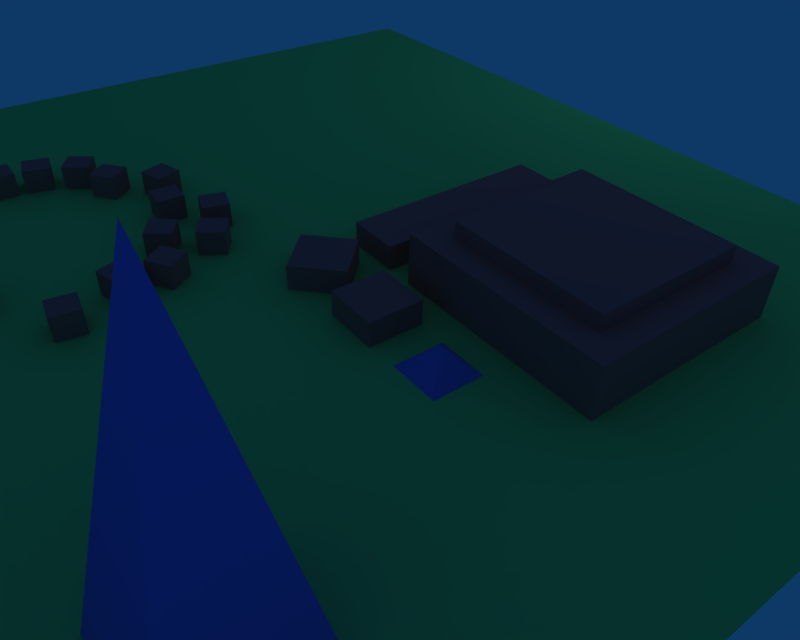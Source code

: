 # Source: bze-example.blend  (saved by Blender 2.34.0; exported with 4.5.12 LTS)
import bpy
from mathutils import Matrix  # noqa: F401  (used for matrix-valued properties, if any)

bpy.ops.wm.read_factory_settings(use_empty=True)
scene = bpy.context.scene
scene.name = 'Scene'

# ---- collections
col_collection_1 = bpy.data.collections.new('Collection 1'); scene.collection.children.link(col_collection_1)

# ---- materials (node trees are filled in below, after node groups)
mat_bzflag_pyramid = bpy.data.materials.new('BZFlag_Pyramid')
mat_bzflag_pyramid.alpha_threshold = 0.0
mat_bzflag_pyramid.preview_render_type = 'FLAT'
mat_bzflag_pyramid.diffuse_color = (0.3955, 0.4093, 0.8722, 1.0)
mat_bzflag_pyramid.roughness = 0.5
mat_bzflag_pyramid.specular_intensity = 0.1884
mat_bzflag_pyramid.line_color = (0.0, 0.0, 0.0, 1.0)
mat_bzflag_box = bpy.data.materials.new('BZFlag_Box')
mat_bzflag_box.alpha_threshold = 0.0
mat_bzflag_box.preview_render_type = 'FLAT'
mat_bzflag_box.diffuse_color = (0.8722, 0.3955, 0.3955, 1.0)
mat_bzflag_box.roughness = 0.5
mat_bzflag_box.specular_intensity = 0.1884
mat_bzflag_box.line_color = (0.0, 0.0, 0.0, 1.0)
mat_bzflag_world = bpy.data.materials.new('BZFlag_World')
mat_bzflag_world.alpha_threshold = 0.0
mat_bzflag_world.preview_render_type = 'FLAT'
mat_bzflag_world.diffuse_color = (0.3955, 0.8722, 0.4402, 1.0)
mat_bzflag_world.roughness = 0.5
mat_bzflag_world.specular_intensity = 0.1884
mat_bzflag_world.line_color = (0.0, 0.0, 0.0, 1.0)

# ---- material node trees

# ---- world
world_world = bpy.data.worlds.new('World'); scene.world = world_world
world_world.color = (0.05656, 0.2208, 0.4)
world_world.use_sun_shadow = False
world_world.sun_shadow_jitter_overblur = 0.0
world_world.cycles.sampling_method = 'MANUAL'
world_world.cycles.sample_map_resolution = 256

# ---- cameras
cam_camera = bpy.data.cameras.new('Camera')
cam_camera.passepartout_alpha = 0.2
cam_camera.clip_end = 100.0
cam_camera.lens = 35.0
cam_camera.ortho_scale = 7.314
cam_camera.show_passepartout = False
cam_camera.show_safe_areas = True
cam_camera.dof.focus_distance = 0.0
cam_camera.dof.aperture_fstop = 128.0

# ---- lights
light_spot = bpy.data.lights.new('Spot', 'POINT')
light_spot.transmission_factor = 0.0
light_spot.cutoff_distance = 30.0
light_spot.use_shadow = False
light_spot.energy = 216.8
light_spot.shadow_buffer_clip_start = 8.0
light_spot.shadow_soft_size = 1.0
light_spot.shadow_maximum_resolution = 0.006
light_spot.use_absolute_resolution = True
light_spot.cycles.use_multiple_importance_sampling = False

# ---- meshes
me_cube_023 = bpy.data.meshes.new('Cube.023')
me_cube_023.from_pydata([(2.384e-07, 1.0, -5.96e-08), (1.0, 0.0, -1.0), (-1.0, 1.192e-07, -1.0), (1.0, -5.96e-07, 1.0), (-1.0, 4.172e-07, 1.0)], [], [(0, 1, 2), (0, 4, 3), (0, 3, 1), (1, 3, 4, 2), (4, 0, 2)])
me_cube_023.materials.append(mat_bzflag_pyramid)
me_cube_023.use_remesh_preserve_volume = False
me_cube_023.use_remesh_preserve_attributes = False
me_cube_023.use_mirror_vertex_groups = False
me_cube_023.update()
me_cube_022 = bpy.data.meshes.new('Cube.022')
me_cube_022.from_pydata([(1.0, 1.0, -1.0), (1.0, 0.0, -1.0), (-1.0, 1.192e-07, -1.0), (-1.0, 1.0, -1.0), (1.0, 1.0, 1.0), (1.0, -5.96e-07, 1.0), (-1.0, 4.172e-07, 1.0), (-1.0, 1.0, 1.0)], [], [(0, 1, 2, 3), (4, 7, 6, 5), (0, 4, 5, 1), (1, 5, 6, 2), (2, 6, 7, 3), (4, 0, 3, 7)])
me_cube_022.materials.append(mat_bzflag_box)
me_cube_022.use_remesh_preserve_volume = False
me_cube_022.use_remesh_preserve_attributes = False
me_cube_022.use_mirror_vertex_groups = False
me_cube_022.update()
me_cube_021 = bpy.data.meshes.new('Cube.021')
me_cube_021.from_pydata([(1.0, 1.0, -1.0), (1.0, 0.0, -1.0), (-1.0, 1.192e-07, -1.0), (-1.0, 1.0, -1.0), (1.0, 1.0, 1.0), (1.0, -5.96e-07, 1.0), (-1.0, 4.172e-07, 1.0), (-1.0, 1.0, 1.0)], [], [(0, 1, 2, 3), (4, 7, 6, 5), (0, 4, 5, 1), (1, 5, 6, 2), (2, 6, 7, 3), (4, 0, 3, 7)])
me_cube_021.materials.append(mat_bzflag_box)
me_cube_021.use_remesh_preserve_volume = False
me_cube_021.use_remesh_preserve_attributes = False
me_cube_021.use_mirror_vertex_groups = False
me_cube_021.update()
me_cube_020 = bpy.data.meshes.new('Cube.020')
me_cube_020.from_pydata([(1.0, 1.0, -1.0), (1.0, 0.0, -1.0), (-1.0, 1.192e-07, -1.0), (-1.0, 1.0, -1.0), (1.0, 1.0, 1.0), (1.0, -5.96e-07, 1.0), (-1.0, 4.172e-07, 1.0), (-1.0, 1.0, 1.0)], [], [(0, 1, 2, 3), (4, 7, 6, 5), (0, 4, 5, 1), (1, 5, 6, 2), (2, 6, 7, 3), (4, 0, 3, 7)])
me_cube_020.materials.append(mat_bzflag_box)
me_cube_020.use_remesh_preserve_volume = False
me_cube_020.use_remesh_preserve_attributes = False
me_cube_020.use_mirror_vertex_groups = False
me_cube_020.update()
me_cube_019 = bpy.data.meshes.new('Cube.019')
me_cube_019.from_pydata([(1.0, 1.0, -1.0), (1.0, 0.0, -1.0), (-1.0, 1.192e-07, -1.0), (-1.0, 1.0, -1.0), (1.0, 1.0, 1.0), (1.0, -5.96e-07, 1.0), (-1.0, 4.172e-07, 1.0), (-1.0, 1.0, 1.0)], [], [(0, 1, 2, 3), (4, 7, 6, 5), (0, 4, 5, 1), (1, 5, 6, 2), (2, 6, 7, 3), (4, 0, 3, 7)])
me_cube_019.materials.append(mat_bzflag_box)
me_cube_019.use_remesh_preserve_volume = False
me_cube_019.use_remesh_preserve_attributes = False
me_cube_019.use_mirror_vertex_groups = False
me_cube_019.update()
me_cube_018 = bpy.data.meshes.new('Cube.018')
me_cube_018.from_pydata([(1.0, 1.0, -1.0), (1.0, 0.0, -1.0), (-1.0, 1.192e-07, -1.0), (-1.0, 1.0, -1.0), (1.0, 1.0, 1.0), (1.0, -5.96e-07, 1.0), (-1.0, 4.172e-07, 1.0), (-1.0, 1.0, 1.0)], [], [(0, 1, 2, 3), (4, 7, 6, 5), (0, 4, 5, 1), (1, 5, 6, 2), (2, 6, 7, 3), (4, 0, 3, 7)])
me_cube_018.materials.append(mat_bzflag_box)
me_cube_018.use_remesh_preserve_volume = False
me_cube_018.use_remesh_preserve_attributes = False
me_cube_018.use_mirror_vertex_groups = False
me_cube_018.update()
me_cube_017 = bpy.data.meshes.new('Cube.017')
me_cube_017.from_pydata([(1.0, 1.0, -1.0), (1.0, 0.0, -1.0), (-1.0, 1.192e-07, -1.0), (-1.0, 1.0, -1.0), (1.0, 1.0, 1.0), (1.0, -5.96e-07, 1.0), (-1.0, 4.172e-07, 1.0), (-1.0, 1.0, 1.0)], [], [(0, 1, 2, 3), (4, 7, 6, 5), (0, 4, 5, 1), (1, 5, 6, 2), (2, 6, 7, 3), (4, 0, 3, 7)])
me_cube_017.materials.append(mat_bzflag_box)
me_cube_017.use_remesh_preserve_volume = False
me_cube_017.use_remesh_preserve_attributes = False
me_cube_017.use_mirror_vertex_groups = False
me_cube_017.update()
me_cube_016 = bpy.data.meshes.new('Cube.016')
me_cube_016.from_pydata([(1.0, 1.0, -1.0), (1.0, 0.0, -1.0), (-1.0, 1.192e-07, -1.0), (-1.0, 1.0, -1.0), (1.0, 1.0, 1.0), (1.0, -5.96e-07, 1.0), (-1.0, 4.172e-07, 1.0), (-1.0, 1.0, 1.0)], [], [(0, 1, 2, 3), (4, 7, 6, 5), (0, 4, 5, 1), (1, 5, 6, 2), (2, 6, 7, 3), (4, 0, 3, 7)])
me_cube_016.materials.append(mat_bzflag_box)
me_cube_016.use_remesh_preserve_volume = False
me_cube_016.use_remesh_preserve_attributes = False
me_cube_016.use_mirror_vertex_groups = False
me_cube_016.update()
me_cube_015 = bpy.data.meshes.new('Cube.015')
me_cube_015.from_pydata([(1.0, 1.0, -1.0), (1.0, 0.0, -1.0), (-1.0, 1.192e-07, -1.0), (-1.0, 1.0, -1.0), (1.0, 1.0, 1.0), (1.0, -5.96e-07, 1.0), (-1.0, 4.172e-07, 1.0), (-1.0, 1.0, 1.0)], [], [(0, 1, 2, 3), (4, 7, 6, 5), (0, 4, 5, 1), (1, 5, 6, 2), (2, 6, 7, 3), (4, 0, 3, 7)])
me_cube_015.materials.append(mat_bzflag_box)
me_cube_015.use_remesh_preserve_volume = False
me_cube_015.use_remesh_preserve_attributes = False
me_cube_015.use_mirror_vertex_groups = False
me_cube_015.update()
me_cube_014 = bpy.data.meshes.new('Cube.014')
me_cube_014.from_pydata([(1.0, 1.0, -1.0), (1.0, 0.0, -1.0), (-1.0, 1.192e-07, -1.0), (-1.0, 1.0, -1.0), (1.0, 1.0, 1.0), (1.0, -5.96e-07, 1.0), (-1.0, 4.172e-07, 1.0), (-1.0, 1.0, 1.0)], [], [(0, 1, 2, 3), (4, 7, 6, 5), (0, 4, 5, 1), (1, 5, 6, 2), (2, 6, 7, 3), (4, 0, 3, 7)])
me_cube_014.materials.append(mat_bzflag_box)
me_cube_014.use_remesh_preserve_volume = False
me_cube_014.use_remesh_preserve_attributes = False
me_cube_014.use_mirror_vertex_groups = False
me_cube_014.update()
me_cube_013 = bpy.data.meshes.new('Cube.013')
me_cube_013.from_pydata([(1.0, 1.0, -1.0), (1.0, 0.0, -1.0), (-1.0, 1.192e-07, -1.0), (-1.0, 1.0, -1.0), (1.0, 1.0, 1.0), (1.0, -5.96e-07, 1.0), (-1.0, 4.172e-07, 1.0), (-1.0, 1.0, 1.0)], [], [(0, 1, 2, 3), (4, 7, 6, 5), (0, 4, 5, 1), (1, 5, 6, 2), (2, 6, 7, 3), (4, 0, 3, 7)])
me_cube_013.materials.append(mat_bzflag_box)
me_cube_013.use_remesh_preserve_volume = False
me_cube_013.use_remesh_preserve_attributes = False
me_cube_013.use_mirror_vertex_groups = False
me_cube_013.update()
me_cube_012 = bpy.data.meshes.new('Cube.012')
me_cube_012.from_pydata([(1.0, 1.0, -1.0), (1.0, 0.0, -1.0), (-1.0, 1.192e-07, -1.0), (-1.0, 1.0, -1.0), (1.0, 1.0, 1.0), (1.0, -5.96e-07, 1.0), (-1.0, 4.172e-07, 1.0), (-1.0, 1.0, 1.0)], [], [(0, 1, 2, 3), (4, 7, 6, 5), (0, 4, 5, 1), (1, 5, 6, 2), (2, 6, 7, 3), (4, 0, 3, 7)])
me_cube_012.materials.append(mat_bzflag_box)
me_cube_012.use_remesh_preserve_volume = False
me_cube_012.use_remesh_preserve_attributes = False
me_cube_012.use_mirror_vertex_groups = False
me_cube_012.update()
me_cube_011 = bpy.data.meshes.new('Cube.011')
me_cube_011.from_pydata([(1.0, 1.0, -1.0), (1.0, 0.0, -1.0), (-1.0, 1.192e-07, -1.0), (-1.0, 1.0, -1.0), (1.0, 1.0, 1.0), (1.0, -5.96e-07, 1.0), (-1.0, 4.172e-07, 1.0), (-1.0, 1.0, 1.0)], [], [(0, 1, 2, 3), (4, 7, 6, 5), (0, 4, 5, 1), (1, 5, 6, 2), (2, 6, 7, 3), (4, 0, 3, 7)])
me_cube_011.materials.append(mat_bzflag_box)
me_cube_011.use_remesh_preserve_volume = False
me_cube_011.use_remesh_preserve_attributes = False
me_cube_011.use_mirror_vertex_groups = False
me_cube_011.update()
me_cube_010 = bpy.data.meshes.new('Cube.010')
me_cube_010.from_pydata([(1.0, 1.0, -1.0), (1.0, 0.0, -1.0), (-1.0, 1.192e-07, -1.0), (-1.0, 1.0, -1.0), (1.0, 1.0, 1.0), (1.0, -5.96e-07, 1.0), (-1.0, 4.172e-07, 1.0), (-1.0, 1.0, 1.0)], [], [(0, 1, 2, 3), (4, 7, 6, 5), (0, 4, 5, 1), (1, 5, 6, 2), (2, 6, 7, 3), (4, 0, 3, 7)])
me_cube_010.materials.append(mat_bzflag_box)
me_cube_010.use_remesh_preserve_volume = False
me_cube_010.use_remesh_preserve_attributes = False
me_cube_010.use_mirror_vertex_groups = False
me_cube_010.update()
me_cube_009 = bpy.data.meshes.new('Cube.009')
me_cube_009.from_pydata([(1.0, 1.0, -1.0), (1.0, 0.0, -1.0), (-1.0, 1.192e-07, -1.0), (-1.0, 1.0, -1.0), (1.0, 1.0, 1.0), (1.0, -5.96e-07, 1.0), (-1.0, 4.172e-07, 1.0), (-1.0, 1.0, 1.0)], [], [(0, 1, 2, 3), (4, 7, 6, 5), (0, 4, 5, 1), (1, 5, 6, 2), (2, 6, 7, 3), (4, 0, 3, 7)])
me_cube_009.materials.append(mat_bzflag_box)
me_cube_009.use_remesh_preserve_volume = False
me_cube_009.use_remesh_preserve_attributes = False
me_cube_009.use_mirror_vertex_groups = False
me_cube_009.update()
me_cube_006 = bpy.data.meshes.new('Cube.006')
me_cube_006.from_pydata([(2.384e-07, 1.0, -5.96e-08), (1.0, 0.0, -1.0), (-1.0, 1.192e-07, -1.0), (1.0, -5.96e-07, 1.0), (-1.0, 4.172e-07, 1.0)], [], [(0, 1, 2), (0, 4, 3), (0, 3, 1), (1, 3, 4, 2), (4, 0, 2)])
me_cube_006.materials.append(mat_bzflag_pyramid)
me_cube_006.use_remesh_preserve_volume = False
me_cube_006.use_remesh_preserve_attributes = False
me_cube_006.use_mirror_vertex_groups = False
me_cube_006.update()
me_cube_005 = bpy.data.meshes.new('Cube.005')
me_cube_005.from_pydata([(1.0, 1.0, -1.0), (1.0, 0.0, -1.0), (-1.0, 1.192e-07, -1.0), (-1.0, 1.0, -1.0), (1.0, 1.0, 1.0), (1.0, -5.96e-07, 1.0), (-1.0, 4.172e-07, 1.0), (-1.0, 1.0, 1.0)], [], [(0, 1, 2, 3), (4, 7, 6, 5), (0, 4, 5, 1), (1, 5, 6, 2), (2, 6, 7, 3), (4, 0, 3, 7)])
me_cube_005.materials.append(mat_bzflag_box)
me_cube_005.use_remesh_preserve_volume = False
me_cube_005.use_remesh_preserve_attributes = False
me_cube_005.use_mirror_vertex_groups = False
me_cube_005.update()
me_plane = bpy.data.meshes.new('Plane')
me_plane.from_pydata([(0.7993, 1.01, 0.004462), (0.7993, -0.9903, 0.004462), (-1.201, -0.9903, 0.004462), (-1.201, 1.01, 0.004462)], [], [(0, 3, 2, 1)])
me_plane.materials.append(mat_bzflag_world)
me_plane.use_remesh_preserve_volume = False
me_plane.use_remesh_preserve_attributes = False
me_plane.use_mirror_vertex_groups = False
me_plane.update()
me_cube_004 = bpy.data.meshes.new('Cube.004')
me_cube_004.from_pydata([(1.0, 1.0, -1.0), (1.0, 0.0, -1.0), (-1.0, 1.192e-07, -1.0), (-1.0, 1.0, -1.0), (1.0, 1.0, 1.0), (1.0, -5.96e-07, 1.0), (-1.0, 4.172e-07, 1.0), (-1.0, 1.0, 1.0)], [], [(0, 1, 2, 3), (4, 7, 6, 5), (0, 4, 5, 1), (1, 5, 6, 2), (2, 6, 7, 3), (4, 0, 3, 7)])
me_cube_004.materials.append(mat_bzflag_box)
me_cube_004.use_remesh_preserve_volume = False
me_cube_004.use_remesh_preserve_attributes = False
me_cube_004.use_mirror_vertex_groups = False
me_cube_004.update()
me_cube_003 = bpy.data.meshes.new('Cube.003')
me_cube_003.from_pydata([(1.0, 1.0, -1.0), (1.0, 0.0, -1.0), (-1.0, 1.192e-07, -1.0), (-1.0, 1.0, -1.0), (1.0, 1.0, 1.0), (1.0, -5.96e-07, 1.0), (-1.0, 4.172e-07, 1.0), (-1.0, 1.0, 1.0)], [], [(0, 1, 2, 3), (4, 7, 6, 5), (0, 4, 5, 1), (1, 5, 6, 2), (2, 6, 7, 3), (4, 0, 3, 7)])
me_cube_003.materials.append(mat_bzflag_box)
me_cube_003.use_remesh_preserve_volume = False
me_cube_003.use_remesh_preserve_attributes = False
me_cube_003.use_mirror_vertex_groups = False
me_cube_003.update()
me_cube_002 = bpy.data.meshes.new('Cube.002')
me_cube_002.from_pydata([(1.0, 1.0, -1.0), (1.0, 0.0, -1.0), (-1.0, 1.192e-07, -1.0), (-1.0, 1.0, -1.0), (1.0, 1.0, 1.0), (1.0, -5.96e-07, 1.0), (-1.0, 4.172e-07, 1.0), (-1.0, 1.0, 1.0)], [], [(0, 1, 2, 3), (4, 7, 6, 5), (0, 4, 5, 1), (1, 5, 6, 2), (2, 6, 7, 3), (4, 0, 3, 7)])
me_cube_002.materials.append(mat_bzflag_box)
me_cube_002.use_remesh_preserve_volume = False
me_cube_002.use_remesh_preserve_attributes = False
me_cube_002.use_mirror_vertex_groups = False
me_cube_002.update()
me_cube_001 = bpy.data.meshes.new('Cube.001')
me_cube_001.from_pydata([(1.0, 1.0, -1.0), (1.0, 0.0, -1.0), (-1.0, 1.192e-07, -1.0), (-1.0, 1.0, -1.0), (1.0, 1.0, 1.0), (1.0, -5.96e-07, 1.0), (-1.0, 4.172e-07, 1.0), (-1.0, 1.0, 1.0)], [], [(0, 1, 2, 3), (4, 7, 6, 5), (0, 4, 5, 1), (1, 5, 6, 2), (2, 6, 7, 3), (4, 0, 3, 7)])
me_cube_001.materials.append(mat_bzflag_box)
me_cube_001.use_remesh_preserve_volume = False
me_cube_001.use_remesh_preserve_attributes = False
me_cube_001.use_mirror_vertex_groups = False
me_cube_001.update()
me_cube_007 = bpy.data.meshes.new('Cube.007')
me_cube_007.from_pydata([(1.0, 1.0, -1.0), (1.0, 0.0, -1.0), (-1.0, 1.192e-07, -1.0), (-1.0, 1.0, -1.0), (1.0, 1.0, 1.0), (1.0, -5.96e-07, 1.0), (-1.0, 4.172e-07, 1.0), (-1.0, 1.0, 1.0)], [], [(0, 1, 2, 3), (4, 7, 6, 5), (0, 4, 5, 1), (1, 5, 6, 2), (2, 6, 7, 3), (4, 0, 3, 7)])
me_cube_007.materials.append(mat_bzflag_box)
me_cube_007.use_remesh_preserve_volume = False
me_cube_007.use_remesh_preserve_attributes = False
me_cube_007.use_mirror_vertex_groups = False
me_cube_007.update()

# ---- objects
ob_pyramid_001 = bpy.data.objects.new('Pyramid.001', me_cube_023)
ob_box_019 = bpy.data.objects.new('Box.019', me_cube_022)
ob_box_018 = bpy.data.objects.new('Box.018', me_cube_021)
ob_box_017 = bpy.data.objects.new('Box.017', me_cube_020)
ob_box_016 = bpy.data.objects.new('Box.016', me_cube_019)
ob_box_015 = bpy.data.objects.new('Box.015', me_cube_018)
ob_box_014 = bpy.data.objects.new('Box.014', me_cube_017)
ob_box_013 = bpy.data.objects.new('Box.013', me_cube_016)
ob_box_012 = bpy.data.objects.new('Box.012', me_cube_015)
ob_box_011 = bpy.data.objects.new('Box.011', me_cube_014)
ob_box_010 = bpy.data.objects.new('Box.010', me_cube_013)
ob_box_009 = bpy.data.objects.new('Box.009', me_cube_012)
ob_box_008 = bpy.data.objects.new('Box.008', me_cube_011)
ob_box_007 = bpy.data.objects.new('Box.007', me_cube_010)
ob_box_006 = bpy.data.objects.new('Box.006', me_cube_009)
ob_pyramid = bpy.data.objects.new('Pyramid', me_cube_006)
ob_box_004 = bpy.data.objects.new('Box.004', me_cube_005)
ob_plane = bpy.data.objects.new('Plane', me_plane)
ob_box_003 = bpy.data.objects.new('Box.003', me_cube_004)
ob_box_002 = bpy.data.objects.new('Box.002', me_cube_003)
ob_box_001 = bpy.data.objects.new('Box.001', me_cube_002)
ob_box = bpy.data.objects.new('Box', me_cube_001)
ob_lamp = bpy.data.objects.new('Lamp', light_spot)
ob_camera = bpy.data.objects.new('Camera', cam_camera)
ob_box_005 = bpy.data.objects.new('Box.005', me_cube_007)

# ---- transforms, parenting, visibility, modifiers, constraints
ob_pyramid_001.location = (4.751, -4.457, -0.004459)
ob_pyramid_001.rotation_euler = (1.571, -0.0, 1.571)
ob_pyramid_001.scale = (1.042, 5.157, 1.042)
ob_pyramid_001.lock_rotations_4d = False
ob_pyramid_001.empty_display_type = 'ARROWS'
ob_pyramid_001.color = (0.0, 0.0, 0.0, 1.0)
ob_pyramid_001.lineart.crease_threshold = 0.0
ob_box_019.location = (-6.002, -5.434, -0.004459)
ob_box_019.rotation_euler = (1.571, -3.325e-07, 0.8172)
ob_box_019.scale = (0.2606, 0.5211, 0.2606)
ob_box_019.lock_rotations_4d = False
ob_box_019.empty_display_type = 'ARROWS'
ob_box_019.color = (0.0, 0.0, 0.0, 1.0)
ob_box_019.lineart.crease_threshold = 0.0
_c = ob_box_019.constraints.new('TRACK_TO'); _c.name = 'Const'
_c.active = False
_c.track_axis = 'TRACK_X'
ob_box_018.location = (-4.224, -5.589, -0.004444)
ob_box_018.rotation_euler = (1.571, -4.461e-07, 1.517)
ob_box_018.scale = (0.2606, 0.5211, 0.2606)
ob_box_018.lock_rotations_4d = False
ob_box_018.empty_display_type = 'ARROWS'
ob_box_018.color = (0.0, 0.0, 0.0, 1.0)
ob_box_018.lineart.crease_threshold = 0.0
_c = ob_box_018.constraints.new('TRACK_TO'); _c.name = 'Const'
_c.active = False
_c.track_axis = 'TRACK_X'
ob_box_017.location = (-2.89, -4.97, -0.004459)
ob_box_017.rotation_euler = (1.571, -4.896e-07, 2.235)
ob_box_017.scale = (0.2606, 0.5211, 0.2606)
ob_box_017.lock_rotations_4d = False
ob_box_017.empty_display_type = 'ARROWS'
ob_box_017.color = (0.0, 0.0, 0.0, 1.0)
ob_box_017.lineart.crease_threshold = 0.0
_c = ob_box_017.constraints.new('TRACK_TO'); _c.name = 'Const'
_c.active = False
_c.track_axis = 'TRACK_X'
ob_box_016.location = (-1.498, -3.849, -0.004459)
ob_box_016.rotation_euler = (1.571, -1.418e-07, 2.977)
ob_box_016.scale = (0.2606, 0.5211, 0.2606)
ob_box_016.lock_rotations_4d = False
ob_box_016.empty_display_type = 'ARROWS'
ob_box_016.color = (0.0, 0.0, 0.0, 1.0)
ob_box_016.lineart.crease_threshold = 0.0
_c = ob_box_016.constraints.new('TRACK_TO'); _c.name = 'Const'
_c.active = False
_c.track_axis = 'TRACK_X'
ob_box_015.location = (-1.943, -2.786, -0.004459)
ob_box_015.rotation_euler = (1.571, -5.32e-07, -2.859)
ob_box_015.scale = (0.2606, 0.5211, 0.2606)
ob_box_015.lock_rotations_4d = False
ob_box_015.empty_display_type = 'ARROWS'
ob_box_015.color = (0.0, 0.0, 0.0, 1.0)
ob_box_015.lineart.crease_threshold = 0.0
_c = ob_box_015.constraints.new('TRACK_TO'); _c.name = 'Const'
_c.active = False
_c.track_axis = 'TRACK_X'
ob_box_014.location = (-1.904, -1.993, -0.004444)
ob_box_014.rotation_euler = (1.571, -2.26e-07, -2.569)
ob_box_014.scale = (0.2606, 0.5211, 0.2606)
ob_box_014.lock_rotations_4d = False
ob_box_014.empty_display_type = 'ARROWS'
ob_box_014.color = (0.0, 0.0, 0.0, 1.0)
ob_box_014.lineart.crease_threshold = 0.0
_c = ob_box_014.constraints.new('TRACK_TO'); _c.name = 'Const'
_c.active = False
_c.track_axis = 'TRACK_X'
ob_box_013.location = (-2.387, -0.8913, -0.004459)
ob_box_013.rotation_euler = (1.571, -1.884e-07, -2.169)
ob_box_013.scale = (0.2606, 0.5211, 0.2606)
ob_box_013.lock_rotations_4d = False
ob_box_013.empty_display_type = 'ARROWS'
ob_box_013.color = (0.0, 0.0, 0.0, 1.0)
ob_box_013.lineart.crease_threshold = 0.0
_c = ob_box_013.constraints.new('TRACK_TO'); _c.name = 'Const'
_c.active = False
_c.track_axis = 'TRACK_X'
ob_box_012.location = (-2.871, -1.664, -0.004459)
ob_box_012.rotation_euler = (1.571, -3.408e-07, -2.186)
ob_box_012.scale = (0.2606, 0.5211, 0.2606)
ob_box_012.lock_rotations_4d = False
ob_box_012.empty_display_type = 'ARROWS'
ob_box_012.color = (0.0, 0.0, 0.0, 1.0)
ob_box_012.lineart.crease_threshold = 0.0
_c = ob_box_012.constraints.new('TRACK_TO'); _c.name = 'Const'
_c.active = False
_c.track_axis = 'TRACK_X'
ob_box_011.location = (-3.219, -0.4467, -0.004459)
ob_box_011.rotation_euler = (1.571, -2.87e-07, -1.862)
ob_box_011.scale = (0.2606, 0.5211, 0.2606)
ob_box_011.lock_rotations_4d = False
ob_box_011.empty_display_type = 'ARROWS'
ob_box_011.color = (0.0, 0.0, 0.0, 1.0)
ob_box_011.lineart.crease_threshold = 0.0
_c = ob_box_011.constraints.new('TRACK_TO'); _c.name = 'Const'
_c.active = False
_c.track_axis = 'TRACK_X'
ob_box_010.location = (-3.972, -1.065, -0.004459)
ob_box_010.rotation_euler = (1.571, -3.575e-07, -1.628)
ob_box_010.scale = (0.2606, 0.5211, 0.2606)
ob_box_010.lock_rotations_4d = False
ob_box_010.empty_display_type = 'ARROWS'
ob_box_010.color = (0.0, 0.0, 0.0, 1.0)
ob_box_010.lineart.crease_threshold = 0.0
_c = ob_box_010.constraints.new('TRACK_TO'); _c.name = 'Const'
_c.active = False
_c.track_axis = 'TRACK_X'
ob_box_009.location = (-4.92, -0.7753, -0.004459)
ob_box_009.rotation_euler = (1.571, -3.213e-07, -1.272)
ob_box_009.scale = (0.2606, 0.5211, 0.2606)
ob_box_009.lock_rotations_4d = False
ob_box_009.empty_display_type = 'ARROWS'
ob_box_009.color = (0.0, 0.0, 0.0, 1.0)
ob_box_009.lineart.crease_threshold = 0.0
_c = ob_box_009.constraints.new('TRACK_TO'); _c.name = 'Const'
_c.active = False
_c.track_axis = 'TRACK_X'
ob_box_008.location = (-5.519, -1.626, -0.004459)
ob_box_008.rotation_euler = (1.571, -3.39e-07, -0.9029)
ob_box_008.scale = (0.2606, 0.5211, 0.2606)
ob_box_008.lock_rotations_4d = False
ob_box_008.empty_display_type = 'ARROWS'
ob_box_008.color = (0.0, 0.0, 0.0, 1.0)
ob_box_008.lineart.crease_threshold = 0.0
ob_box_007.location = (-6.253, -1.974, -0.004459)
ob_box_007.rotation_euler = (1.571, -3.874e-07, -0.5914)
ob_box_007.scale = (0.2606, 0.5211, 0.2606)
ob_box_007.lock_rotations_4d = False
ob_box_007.empty_display_type = 'ARROWS'
ob_box_007.color = (0.0, 0.0, 0.0, 1.0)
ob_box_007.lineart.crease_threshold = 0.0
_c = ob_box_007.constraints.new('TRACK_TO'); _c.name = 'Const'
_c.active = False
_c.track_axis = 'TRACK_X'
ob_box_006.location = (-6.601, -2.708, -0.004459)
ob_box_006.rotation_euler = (1.571, -2.609e-07, -0.2761)
ob_box_006.scale = (0.2606, 0.5211, 0.2606)
ob_box_006.lock_rotations_4d = False
ob_box_006.empty_display_type = 'ARROWS'
ob_box_006.color = (0.0, 0.0, 0.0, 1.0)
ob_box_006.lineart.crease_threshold = 0.0
_c = ob_box_006.constraints.new('TRACK_TO'); _c.name = 'Const'
_c.active = False
_c.track_axis = 'TRACK_X'
ob_pyramid.location = (2.667, 0.2329, -0.004459)
ob_pyramid.rotation_euler = (1.571, -0.0, 1.571)
ob_pyramid.scale = (0.5211, 0.5211, 0.5211)
ob_pyramid.lock_rotations_4d = False
ob_pyramid.empty_display_type = 'ARROWS'
ob_pyramid.color = (0.0, 0.0, 0.0, 1.0)
ob_pyramid.lineart.crease_threshold = 0.0
ob_box_004.location = (2.667, 3.36, 1.038)
ob_box_004.rotation_euler = (1.571, -0.0, 1.571)
ob_box_004.scale = (1.563, 0.3127, 1.563)
ob_box_004.lock_rotations_4d = False
ob_box_004.empty_display_type = 'ARROWS'
ob_box_004.color = (0.0, 0.0, 0.0, 1.0)
ob_box_004.lineart.crease_threshold = 0.0
ob_plane.location = (0.2007, -0.00967, -0.004462)
ob_plane.scale = (9.544, 9.544, 9.544)
ob_plane.lock_rotations_4d = False
ob_plane.empty_display_type = 'ARROWS'
ob_plane.color = (0.0, 0.0, 0.0, 1.0)
ob_plane.lineart.crease_threshold = 0.0
ob_box_003.location = (2.667, 3.36, -0.004459)
ob_box_003.rotation_euler = (1.571, -0.0, 1.571)
ob_box_003.scale = (2.084, 1.042, 2.084)
ob_box_003.lock_rotations_4d = False
ob_box_003.empty_display_type = 'ARROWS'
ob_box_003.color = (0.0, 0.0, 0.0, 1.0)
ob_box_003.lineart.crease_threshold = 0.0
ob_box_002.location = (-0.4597, 3.36, -0.004459)
ob_box_002.rotation_euler = (1.571, -0.0, 1.571)
ob_box_002.scale = (2.084, 0.5211, 0.5211)
ob_box_002.lock_rotations_4d = False
ob_box_002.empty_display_type = 'ARROWS'
ob_box_002.color = (0.0, 0.0, 0.0, 1.0)
ob_box_002.lineart.crease_threshold = 0.0
ob_box_001.location = (-0.4597, 0.2329, -0.004459)
ob_box_001.rotation_euler = (1.571, 2.312e-25, 2.356)
ob_box_001.scale = (0.5211, 0.5211, 0.5211)
ob_box_001.lock_rotations_4d = False
ob_box_001.empty_display_type = 'ARROWS'
ob_box_001.color = (0.0, 0.0, 0.0, 1.0)
ob_box_001.lineart.crease_threshold = 0.0
ob_box.location = (1.104, 0.2329, -0.004459)
ob_box.rotation_euler = (1.571, -0.0, 1.571)
ob_box.scale = (0.5211, 0.5211, 0.5211)
ob_box.lock_rotations_4d = False
ob_box.empty_display_type = 'ARROWS'
ob_box.color = (0.0, 0.0, 0.0, 1.0)
ob_box.lineart.crease_threshold = 0.0
ob_lamp.location = (-2.363, 14.37, 6.035)
ob_lamp.rotation_euler = (0.8296, 9.588e-09, -2.436e-09)
ob_lamp.scale = (0.1911, 0.1911, 0.1911)
ob_lamp.lock_rotations_4d = False
ob_lamp.empty_display_type = 'ARROWS'
ob_lamp.color = (0.0, 0.0, 0.0, 0.0)
ob_lamp.lineart.crease_threshold = 0.0
ob_camera.location = (9.245, -5.693, 7.639)
ob_camera.rotation_euler = (0.9238, -0.02162, 0.9207)
ob_camera.scale = (0.5211, 0.5211, 0.5211)
ob_camera.lock_rotations_4d = False
ob_camera.empty_display_type = 'ARROWS'
ob_camera.color = (0.0, 0.0, 0.0, 0.0)
ob_camera.display_type = 'WIRE'
ob_camera.lineart.crease_threshold = 0.0
ob_box_005.location = (-6.698, -3.424, -0.004459)
ob_box_005.rotation_euler = (1.571, -0.0, 1.571)
ob_box_005.scale = (0.2606, 0.5211, 0.2606)
ob_box_005.lock_rotations_4d = False
ob_box_005.empty_display_type = 'ARROWS'
ob_box_005.color = (0.0, 0.0, 0.0, 1.0)
ob_box_005.lineart.crease_threshold = 0.0
_c = ob_box_005.constraints.new('TRACK_TO'); _c.name = 'Const'
_c.active = False
_c.track_axis = 'TRACK_Z'
_c.up_axis = 'UP_Z'

# ---- collection membership
col_collection_1.objects.link(ob_pyramid_001)
col_collection_1.objects.link(ob_box_019)
col_collection_1.objects.link(ob_box_018)
col_collection_1.objects.link(ob_box_017)
col_collection_1.objects.link(ob_box_016)
col_collection_1.objects.link(ob_box_015)
col_collection_1.objects.link(ob_box_014)
col_collection_1.objects.link(ob_box_013)
col_collection_1.objects.link(ob_box_012)
col_collection_1.objects.link(ob_box_011)
col_collection_1.objects.link(ob_box_010)
col_collection_1.objects.link(ob_box_009)
col_collection_1.objects.link(ob_box_008)
col_collection_1.objects.link(ob_box_007)
col_collection_1.objects.link(ob_box_006)
col_collection_1.objects.link(ob_pyramid)
col_collection_1.objects.link(ob_box_004)
col_collection_1.objects.link(ob_plane)
col_collection_1.objects.link(ob_box_003)
col_collection_1.objects.link(ob_box_002)
col_collection_1.objects.link(ob_box_001)
col_collection_1.objects.link(ob_box)
col_collection_1.objects.link(ob_lamp)
col_collection_1.objects.link(ob_camera)
col_collection_1.objects.link(ob_box_005)

# ---- scene / render settings (as saved in the file)
scene.camera = ob_camera
scene.frame_start = 1; scene.frame_end = 250; scene.frame_set(1)
scene.render.engine = 'BLENDER_EEVEE_NEXT'
scene.render.image_settings.file_format = 'TARGA'
scene.render.image_settings.color_mode = 'RGB'
scene.render.image_settings.compression = 90
scene.render.resolution_x = 720
scene.render.resolution_y = 576
scene.render.pixel_aspect_x = 54.0
scene.render.pixel_aspect_y = 51.0
scene.render.fps = 25
scene.render.dither_intensity = 0.0
scene.render.use_compositing = False
scene.render.bake_bias = 0.0
scene.render.use_stamp_time = False
scene.render.use_stamp_date = False
scene.render.use_stamp_frame = False
scene.render.use_stamp_camera = False
scene.render.use_stamp_scene = False
scene.render.use_stamp_filename = False
scene.render.use_stamp_render_time = False
scene.render.stamp_font_size = 0
scene.cycles.use_denoising = False
scene.cycles.samples = 10
scene.cycles.sampling_pattern = 'TABULATED_SOBOL'
scene.cycles.light_sampling_threshold = 0.0
scene.cycles.use_adaptive_sampling = False
scene.cycles.use_light_tree = False
scene.cycles.blur_glossy = 0.0
scene.cycles.volume_bounces = 1
scene.cycles.pixel_filter_type = 'GAUSSIAN'
scene.cycles.sample_clamp_indirect = 0.0
scene.view_settings.view_transform = 'Raw'
bpy.context.view_layer.update()
